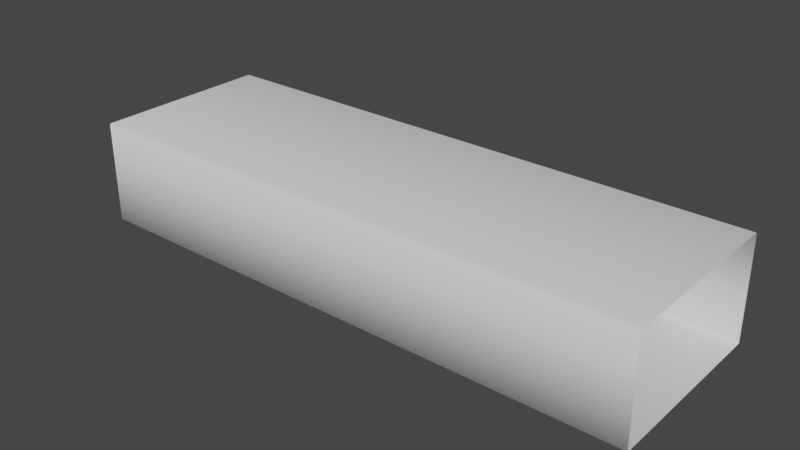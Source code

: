 # Source: room.blend  (saved by Blender 3.1.7; exported with 4.5.12 LTS)
import bpy
from mathutils import Matrix  # noqa: F401  (used for matrix-valued properties, if any)

bpy.ops.wm.read_factory_settings(use_empty=True)
scene = bpy.context.scene
scene.name = 'Scene'

# ---- collections
col_main = bpy.data.collections.new('main'); scene.collection.children.link(col_main)

# ---- world
world_world = bpy.data.worlds.new('World'); scene.world = world_world
world_world.use_nodes = True; world_world.node_tree.nodes.clear()
_N = world_world.node_tree.nodes; _L = world_world.node_tree.links
n0 = _N.new('ShaderNodeOutputWorld'); n0.name = 'World Output'; n0.location = (300, 300)
n1 = _N.new('ShaderNodeBackground'); n1.name = 'Background'; n1.location = (10, 300)
n1.inputs[0].default_value = (0.05088, 0.05088, 0.05088, 1.0)
_L.new(n1.outputs[0], n0.inputs[0])
n0.is_active_output = True
world_world.color = (0.05088, 0.05088, 0.05088)
world_world.use_sun_shadow = False
world_world.sun_shadow_jitter_overblur = 0.0

# ---- meshes
me_cube = bpy.data.meshes.new('Cube')
me_cube.from_pydata([(0.0, 1.0, 0.9866), (0.0, 0.9866, 1.0), (0.0, 0.9866, -1.0), (0.0, 1.0, -0.9866), (0.0, -0.9866, 1.0), (0.0, -1.0, 0.9866), (0.0, -1.0, -0.9866), (0.0, -0.9866, -1.0), (-100.0, 0.9866, 1.0), (-100.0, 1.0, 0.9866), (-100.0, 1.0, -0.9866), (-100.0, 0.9866, -1.0), (-100.0, -1.0, 0.9866), (-100.0, -0.9866, 1.0), (-100.0, -0.9866, -1.0), (-100.0, -1.0, -0.9866)], [], [(11, 14, 7, 2), (6, 15, 12, 5), (1, 4, 13, 8), (2, 3, 10, 11), (4, 5, 12, 13), (14, 15, 6, 7), (8, 9, 0, 1), (10, 3, 0, 9)])
me_cube.polygons.foreach_set('use_smooth', [True] * 8)
_uv = me_cube.uv_layers.new(name='UVMap')
_uv.uv.foreach_set('vector', [0.125, 0.5017, 0.125, 0.7483, 0.375, 0.7483, 0.375, 0.5017, 0.3767, 0.75, 0.3767, 1.0, 0.6233, 1.0, 0.6233, 0.75, 0.625, 0.5017, 0.625, 0.7483, 0.875, 0.7483, 0.875, 0.5017, 0.375, 0.5017, 0.375, 0.5, 0.125, 0.5, 0.125, 0.5017, 0.625, 0.7483, 0.625, 0.75, 0.875, 0.75, 0.875, 0.7483, 0.375, 1.0, 0.3767, 1.0, 0.3767, 0.75, 0.375, 0.75, 0.875, 0.5017, 0.875, 0.5, 0.625, 0.5, 0.625, 0.5017, 0.3767, 0.25, 0.3767, 0.5, 0.6233, 0.5, 0.6233, 0.25])
me_cube.use_remesh_preserve_volume = False
me_cube.use_remesh_preserve_attributes = False
me_cube.use_mirror_vertex_groups = False
me_cube.update()

# ---- objects
ob_room = bpy.data.objects.new('room', me_cube)

# ---- transforms, parenting, visibility, modifiers, constraints
ob_room.location = (0.0, 0.0, 0.0)
ob_room.scale = (1.0, 16.0, 9.0)
ob_room.lock_rotations_4d = False
ob_room.empty_display_type = 'ARROWS'
ob_room.lineart.crease_threshold = 0.0

# ---- collection membership
col_main.objects.link(ob_room)

# ---- scene / render settings (as saved in the file)
scene.frame_start = 1; scene.frame_end = 250; scene.frame_set(1)
scene.render.engine = 'BLENDER_EEVEE_NEXT'
scene.cycles.sampling_pattern = 'TABULATED_SOBOL'
scene.cycles.use_light_tree = False
scene.view_settings.view_transform = 'Filmic'
bpy.context.view_layer.update()

# ---- added for rendering (the .blend has no active camera and no usable light): camera, sun
cam_auto = bpy.data.cameras.new('AutoCamera')
cam_auto.lens = 50.0
cam_auto.sensor_width = 36.0
cam_auto.clip_end = 1729.75
ob_auto_camera = bpy.data.objects.new('AutoCamera', cam_auto)
scene.collection.objects.link(ob_auto_camera)
ob_auto_camera.location = (48.5614, -118.274, 78.8491)
ob_auto_camera.rotation_euler = (1.09748, -7.21219e-08, 0.694738)
scene.camera = ob_auto_camera
light_auto_sun = bpy.data.lights.new('AutoSun', 'SUN')
light_auto_sun.energy = 3.0
light_auto_sun.angle = 0.0523599
ob_auto_sun = bpy.data.objects.new('AutoSun', light_auto_sun)
scene.collection.objects.link(ob_auto_sun)
ob_auto_sun.rotation_euler = (0.872665, 0.174533, 0.523599)
bpy.context.view_layer.update()
